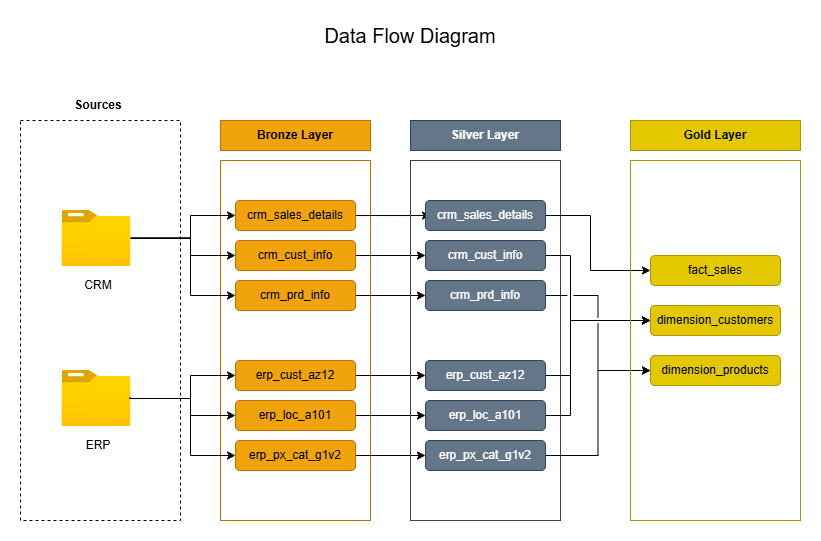

The diagram above was exported from draw.io. Its source (the exported page's mxGraphModel, read from the mxfile embedded in the PNG):
<mxGraphModel dx="1030" dy="626" grid="1" gridSize="10" guides="1" tooltips="1" connect="1" arrows="1" fold="1" page="1" pageScale="1" pageWidth="850" pageHeight="1100" math="0" shadow="0">
  <root>
    <mxCell id="0" />
    <mxCell id="1" parent="0" />
    <mxCell id="2" parent="1" style="text;html=1;whiteSpace=wrap;strokeColor=none;fillColor=none;align=center;verticalAlign=middle;rounded=0;" value="&lt;font style=&quot;font-size: 20px;&quot;&gt;Data Flow Diagram&lt;/font&gt;" vertex="1">
      <mxGeometry height="30" width="220" x="315" y="50" as="geometry" />
    </mxCell>
    <mxCell id="3" parent="1" style="rounded=0;whiteSpace=wrap;html=1;dashed=1;" value="" vertex="1">
      <mxGeometry height="400" width="160" x="35" y="150" as="geometry" />
    </mxCell>
    <mxCell id="4" parent="1" style="text;html=1;whiteSpace=wrap;strokeColor=none;fillColor=none;align=center;verticalAlign=middle;rounded=0;" value="&lt;b&gt;Sources&lt;/b&gt;" vertex="1">
      <mxGeometry height="30" width="60" x="83.48000000000002" y="120" as="geometry" />
    </mxCell>
    <mxCell id="5" parent="1" style="rounded=0;whiteSpace=wrap;html=1;fillColor=none;fontColor=#000000;strokeColor=#BD7000;" value="" vertex="1">
      <mxGeometry height="360" width="150" x="235" y="190" as="geometry" />
    </mxCell>
    <mxCell id="6" parent="1" style="rounded=0;whiteSpace=wrap;html=1;fillColor=#f0a30a;fontColor=#000000;strokeColor=#BD7000;" value="&lt;b&gt;Bronze Layer&lt;/b&gt;" vertex="1">
      <mxGeometry height="30" width="150" x="235.00000000000003" y="150" as="geometry" />
    </mxCell>
    <mxCell id="7" edge="1" parent="1" source="8" style="edgeStyle=orthogonalEdgeStyle;rounded=0;orthogonalLoop=1;jettySize=auto;html=1;entryX=0.042;entryY=0.501;entryDx=0;entryDy=0;entryPerimeter=0;" target="36" value="">
      <mxGeometry relative="1" as="geometry" />
    </mxCell>
    <mxCell id="8" parent="1" style="rounded=1;whiteSpace=wrap;html=1;fillColor=#f0a30a;fontColor=#000000;strokeColor=#BD7000;fontStyle=1;perimeterSpacing=0;" value="&lt;span style=&quot;font-weight: normal;&quot;&gt;crm_sales_details&lt;/span&gt;" vertex="1">
      <mxGeometry height="30" width="120" x="250" y="230" as="geometry" />
    </mxCell>
    <mxCell id="9" edge="1" parent="1" source="28" style="edgeStyle=orthogonalEdgeStyle;rounded=0;orthogonalLoop=1;jettySize=auto;html=1;entryX=0;entryY=0.5;entryDx=0;entryDy=0;exitX=0.996;exitY=0.491;exitDx=0;exitDy=0;exitPerimeter=0;" target="14" value="">
      <mxGeometry relative="1" as="geometry">
        <Array as="points">
          <mxPoint x="205" y="268" />
          <mxPoint x="205" y="325" />
        </Array>
      </mxGeometry>
    </mxCell>
    <mxCell id="10" edge="1" parent="1" source="28" style="edgeStyle=orthogonalEdgeStyle;rounded=0;orthogonalLoop=1;jettySize=auto;html=1;entryX=0;entryY=0.5;entryDx=0;entryDy=0;exitX=0.982;exitY=0.491;exitDx=0;exitDy=0;exitPerimeter=0;" target="12" value="">
      <mxGeometry relative="1" as="geometry">
        <Array as="points">
          <mxPoint x="205" y="268" />
          <mxPoint x="205" y="285" />
        </Array>
      </mxGeometry>
    </mxCell>
    <mxCell id="11" edge="1" parent="1" source="12" style="edgeStyle=orthogonalEdgeStyle;rounded=0;orthogonalLoop=1;jettySize=auto;html=1;" target="38">
      <mxGeometry relative="1" as="geometry" />
    </mxCell>
    <mxCell id="12" parent="1" style="rounded=1;whiteSpace=wrap;html=1;fillColor=#f0a30a;fontColor=#000000;strokeColor=#BD7000;fontStyle=1;perimeterSpacing=0;" value="&lt;span style=&quot;font-weight: normal;&quot;&gt;crm_cust_info&lt;/span&gt;" vertex="1">
      <mxGeometry height="30" width="120" x="250" y="270" as="geometry" />
    </mxCell>
    <mxCell id="13" edge="1" parent="1" source="14" style="edgeStyle=orthogonalEdgeStyle;rounded=0;orthogonalLoop=1;jettySize=auto;html=1;entryX=0;entryY=0.5;entryDx=0;entryDy=0;" target="40">
      <mxGeometry relative="1" as="geometry" />
    </mxCell>
    <mxCell id="14" parent="1" style="rounded=1;whiteSpace=wrap;html=1;fillColor=#f0a30a;fontColor=#000000;strokeColor=#BD7000;fontStyle=1;perimeterSpacing=0;" value="&lt;span style=&quot;font-weight: normal;&quot;&gt;crm_prd_info&lt;/span&gt;" vertex="1">
      <mxGeometry height="30" width="120" x="250" y="310" as="geometry" />
    </mxCell>
    <mxCell id="15" edge="1" parent="1" source="16" style="edgeStyle=orthogonalEdgeStyle;rounded=0;orthogonalLoop=1;jettySize=auto;html=1;" target="42">
      <mxGeometry relative="1" as="geometry" />
    </mxCell>
    <mxCell id="16" parent="1" style="rounded=1;whiteSpace=wrap;html=1;fillColor=#f0a30a;fontColor=#000000;strokeColor=#BD7000;fontStyle=1;perimeterSpacing=0;" value="&lt;span style=&quot;font-weight: normal;&quot;&gt;erp_cust_az12&lt;/span&gt;" vertex="1">
      <mxGeometry height="30" width="120" x="250" y="390" as="geometry" />
    </mxCell>
    <mxCell id="17" edge="1" parent="1" source="18" style="edgeStyle=orthogonalEdgeStyle;rounded=0;orthogonalLoop=1;jettySize=auto;html=1;entryX=0;entryY=0.5;entryDx=0;entryDy=0;" target="44">
      <mxGeometry relative="1" as="geometry" />
    </mxCell>
    <mxCell id="18" parent="1" style="rounded=1;whiteSpace=wrap;html=1;fillColor=#f0a30a;fontColor=#000000;strokeColor=#BD7000;fontStyle=1;perimeterSpacing=0;" value="&lt;span style=&quot;font-weight: normal;&quot;&gt;erp_loc_a101&lt;/span&gt;" vertex="1">
      <mxGeometry height="30" width="120" x="250" y="430" as="geometry" />
    </mxCell>
    <mxCell id="19" edge="1" parent="1" source="20" style="edgeStyle=orthogonalEdgeStyle;rounded=0;orthogonalLoop=1;jettySize=auto;html=1;entryX=0;entryY=0.5;entryDx=0;entryDy=0;" target="46">
      <mxGeometry relative="1" as="geometry" />
    </mxCell>
    <mxCell id="20" parent="1" style="rounded=1;whiteSpace=wrap;html=1;fillColor=#f0a30a;fontColor=#000000;strokeColor=#BD7000;fontStyle=1;perimeterSpacing=0;" value="&lt;span style=&quot;font-weight: normal;&quot;&gt;erp_px_cat_g1v2&lt;/span&gt;" vertex="1">
      <mxGeometry height="30" width="120" x="250" y="470" as="geometry" />
    </mxCell>
    <mxCell id="21" connectable="0" parent="1" style="group" value="" vertex="1">
      <mxGeometry height="90" width="76.96000000000001" x="76.52" y="400" as="geometry" />
    </mxCell>
    <mxCell id="22" parent="21" style="text;html=1;whiteSpace=wrap;strokeColor=none;fillColor=none;align=center;verticalAlign=middle;rounded=0;" value="ERP" vertex="1">
      <mxGeometry height="30" width="60" x="6.960000000000008" y="60" as="geometry" />
    </mxCell>
    <mxCell id="23" connectable="0" parent="21" style="group" value="" vertex="1">
      <mxGeometry height="60" width="76.96000000000001" as="geometry" />
    </mxCell>
    <mxCell id="24" parent="23" style="image;aspect=fixed;html=1;points=[];align=center;fontSize=12;image=img/lib/azure2/general/Folder_Blank.svg;" value="" vertex="1">
      <mxGeometry height="56.00000000000001" width="69" as="geometry" />
    </mxCell>
    <mxCell id="25" connectable="0" parent="1" style="group" value="" vertex="1">
      <mxGeometry height="90" width="76.96000000000002" x="76.52" y="240" as="geometry" />
    </mxCell>
    <mxCell id="26" parent="25" style="text;html=1;whiteSpace=wrap;strokeColor=none;fillColor=none;align=center;verticalAlign=middle;rounded=0;" value="CRM" vertex="1">
      <mxGeometry height="30" width="60" x="6.960000000000008" y="60" as="geometry" />
    </mxCell>
    <mxCell id="27" connectable="0" parent="25" style="group" value="" vertex="1">
      <mxGeometry height="60" width="76.96000000000001" as="geometry" />
    </mxCell>
    <mxCell id="28" parent="27" style="image;aspect=fixed;html=1;points=[];align=center;fontSize=12;image=img/lib/azure2/general/Folder_Blank.svg;" value="" vertex="1">
      <mxGeometry height="56.00000000000001" width="69" as="geometry" />
    </mxCell>
    <mxCell id="29" edge="1" parent="1" source="28" style="edgeStyle=orthogonalEdgeStyle;rounded=0;orthogonalLoop=1;jettySize=auto;html=1;entryX=0;entryY=0.5;entryDx=0;entryDy=0;" target="8" value="">
      <mxGeometry relative="1" as="geometry">
        <Array as="points">
          <mxPoint x="205" y="268" />
          <mxPoint x="205" y="245" />
        </Array>
      </mxGeometry>
    </mxCell>
    <mxCell id="30" edge="1" parent="1" style="edgeStyle=orthogonalEdgeStyle;rounded=0;orthogonalLoop=1;jettySize=auto;html=1;entryX=0;entryY=0.5;entryDx=0;entryDy=0;exitX=0.982;exitY=0.491;exitDx=0;exitDy=0;exitPerimeter=0;" value="">
      <mxGeometry relative="1" as="geometry">
        <Array as="points">
          <mxPoint x="205" y="428" />
          <mxPoint x="205" y="445" />
        </Array>
        <mxPoint x="144" y="427" as="sourcePoint" />
        <mxPoint x="250.00000000000003" y="445" as="targetPoint" />
      </mxGeometry>
    </mxCell>
    <mxCell id="31" edge="1" parent="1" style="edgeStyle=orthogonalEdgeStyle;rounded=0;orthogonalLoop=1;jettySize=auto;html=1;entryX=0;entryY=0.5;entryDx=0;entryDy=0;exitX=0.996;exitY=0.491;exitDx=0;exitDy=0;exitPerimeter=0;" value="">
      <mxGeometry relative="1" as="geometry">
        <Array as="points">
          <mxPoint x="205" y="428" />
          <mxPoint x="205" y="485" />
        </Array>
        <mxPoint x="145" y="427" as="sourcePoint" />
        <mxPoint x="250.00000000000003" y="485" as="targetPoint" />
      </mxGeometry>
    </mxCell>
    <mxCell id="32" edge="1" parent="1" style="edgeStyle=orthogonalEdgeStyle;rounded=0;orthogonalLoop=1;jettySize=auto;html=1;entryX=0;entryY=0.5;entryDx=0;entryDy=0;" value="">
      <mxGeometry relative="1" as="geometry">
        <Array as="points">
          <mxPoint x="205" y="428" />
          <mxPoint x="205" y="405" />
        </Array>
        <mxPoint x="146" y="428" as="sourcePoint" />
        <mxPoint x="250.00000000000003" y="405" as="targetPoint" />
      </mxGeometry>
    </mxCell>
    <mxCell id="33" parent="1" style="rounded=0;whiteSpace=wrap;html=1;fillColor=none;fontColor=#ffffff;strokeColor=#314354;" value="" vertex="1">
      <mxGeometry height="360" width="150" x="425" y="190" as="geometry" />
    </mxCell>
    <mxCell id="34" parent="1" style="rounded=0;whiteSpace=wrap;html=1;fillColor=#647687;fontColor=#ffffff;strokeColor=#314354;" value="&lt;b&gt;Silver Layer&lt;/b&gt;" vertex="1">
      <mxGeometry height="30" width="150" x="425" y="150" as="geometry" />
    </mxCell>
    <mxCell id="35" edge="1" parent="1" source="36" style="edgeStyle=orthogonalEdgeStyle;rounded=0;orthogonalLoop=1;jettySize=auto;html=1;entryX=0;entryY=0.5;entryDx=0;entryDy=0;jumpStyle=gap;" target="49">
      <mxGeometry relative="1" as="geometry">
        <Array as="points">
          <mxPoint x="605" y="245" />
          <mxPoint x="605" y="300" />
        </Array>
      </mxGeometry>
    </mxCell>
    <mxCell id="36" parent="1" style="rounded=1;whiteSpace=wrap;html=1;fillColor=#647687;fontColor=#ffffff;strokeColor=#314354;fontStyle=1;perimeterSpacing=0;" value="&lt;span style=&quot;font-weight: normal;&quot;&gt;crm_sales_details&lt;/span&gt;" vertex="1">
      <mxGeometry height="30" width="120" x="440" y="230" as="geometry" />
    </mxCell>
    <mxCell id="37" edge="1" parent="1" source="38" style="edgeStyle=orthogonalEdgeStyle;rounded=0;orthogonalLoop=1;jettySize=auto;html=1;entryX=0;entryY=0.5;entryDx=0;entryDy=0;jumpStyle=gap;" target="50">
      <mxGeometry relative="1" as="geometry">
        <Array as="points">
          <mxPoint x="585" y="285" />
          <mxPoint x="585" y="350" />
        </Array>
      </mxGeometry>
    </mxCell>
    <mxCell id="38" parent="1" style="rounded=1;whiteSpace=wrap;html=1;fillColor=#647687;fontColor=#ffffff;strokeColor=#314354;fontStyle=1;perimeterSpacing=0;" value="&lt;span style=&quot;font-weight: normal;&quot;&gt;crm_cust_info&lt;/span&gt;" vertex="1">
      <mxGeometry height="30" width="120" x="440" y="270" as="geometry" />
    </mxCell>
    <mxCell id="39" edge="1" parent="1" source="40" style="edgeStyle=orthogonalEdgeStyle;rounded=0;orthogonalLoop=1;jettySize=auto;html=1;entryX=0;entryY=0.5;entryDx=0;entryDy=0;jumpStyle=gap;" target="51">
      <mxGeometry relative="1" as="geometry" />
    </mxCell>
    <mxCell id="40" parent="1" style="rounded=1;whiteSpace=wrap;html=1;fillColor=#647687;fontColor=#ffffff;strokeColor=#314354;fontStyle=1;perimeterSpacing=0;" value="&lt;span style=&quot;font-weight: normal;&quot;&gt;crm_prd_info&lt;/span&gt;" vertex="1">
      <mxGeometry height="30" width="120" x="440" y="310" as="geometry" />
    </mxCell>
    <mxCell id="41" edge="1" parent="1" source="42" style="edgeStyle=orthogonalEdgeStyle;rounded=0;orthogonalLoop=1;jettySize=auto;html=1;entryX=0;entryY=0.5;entryDx=0;entryDy=0;jumpStyle=gap;" target="50">
      <mxGeometry relative="1" as="geometry">
        <Array as="points">
          <mxPoint x="585" y="405" />
          <mxPoint x="585" y="350" />
        </Array>
      </mxGeometry>
    </mxCell>
    <mxCell id="42" parent="1" style="rounded=1;whiteSpace=wrap;html=1;fillColor=#647687;fontColor=#ffffff;strokeColor=#314354;fontStyle=1;perimeterSpacing=0;" value="&lt;span style=&quot;font-weight: normal;&quot;&gt;erp_cust_az12&lt;/span&gt;" vertex="1">
      <mxGeometry height="30" width="120" x="440" y="390" as="geometry" />
    </mxCell>
    <mxCell id="43" edge="1" parent="1" source="44" style="edgeStyle=orthogonalEdgeStyle;rounded=0;orthogonalLoop=1;jettySize=auto;html=1;entryX=0;entryY=0.5;entryDx=0;entryDy=0;jumpStyle=gap;" target="50">
      <mxGeometry relative="1" as="geometry">
        <Array as="points">
          <mxPoint x="585" y="445" />
          <mxPoint x="585" y="350" />
        </Array>
      </mxGeometry>
    </mxCell>
    <mxCell id="44" parent="1" style="rounded=1;whiteSpace=wrap;html=1;fillColor=#647687;fontColor=#ffffff;strokeColor=#314354;fontStyle=1;perimeterSpacing=0;" value="&lt;span style=&quot;font-weight: normal;&quot;&gt;erp_loc_a101&lt;/span&gt;" vertex="1">
      <mxGeometry height="30" width="120" x="440" y="430" as="geometry" />
    </mxCell>
    <mxCell id="45" edge="1" parent="1" source="46" style="edgeStyle=orthogonalEdgeStyle;rounded=0;orthogonalLoop=1;jettySize=auto;html=1;entryX=0;entryY=0.5;entryDx=0;entryDy=0;jumpStyle=gap;" target="51">
      <mxGeometry relative="1" as="geometry" />
    </mxCell>
    <mxCell id="46" parent="1" style="rounded=1;whiteSpace=wrap;html=1;fillColor=#647687;fontColor=#ffffff;strokeColor=#314354;fontStyle=1;perimeterSpacing=0;" value="&lt;span style=&quot;font-weight: normal;&quot;&gt;erp_px_cat_g1v2&lt;/span&gt;" vertex="1">
      <mxGeometry height="30" width="120" x="440" y="470" as="geometry" />
    </mxCell>
    <mxCell id="47" parent="1" style="rounded=0;whiteSpace=wrap;html=1;fillColor=none;fontColor=#000000;strokeColor=#B09500;" value="" vertex="1">
      <mxGeometry height="360" width="170" x="645" y="190" as="geometry" />
    </mxCell>
    <mxCell id="48" parent="1" style="rounded=0;whiteSpace=wrap;html=1;fillColor=#e3c800;fontColor=#000000;strokeColor=#B09500;" value="&lt;b&gt;Gold Layer&lt;/b&gt;" vertex="1">
      <mxGeometry height="30" width="170" x="645" y="150" as="geometry" />
    </mxCell>
    <mxCell id="49" parent="1" style="rounded=1;whiteSpace=wrap;html=1;fillColor=#e3c800;fontColor=#000000;strokeColor=#B09500;fontStyle=1;perimeterSpacing=0;" value="&lt;span style=&quot;font-weight: normal;&quot;&gt;fact_sales&lt;/span&gt;" vertex="1">
      <mxGeometry height="30" width="130" x="665" y="285" as="geometry" />
    </mxCell>
    <mxCell id="50" parent="1" style="rounded=1;whiteSpace=wrap;html=1;fillColor=#e3c800;fontColor=#000000;strokeColor=#B09500;fontStyle=1;perimeterSpacing=0;" value="&lt;span style=&quot;font-weight: normal;&quot;&gt;dimension_customers&lt;/span&gt;" vertex="1">
      <mxGeometry height="30" width="130" x="665" y="335" as="geometry" />
    </mxCell>
    <mxCell id="51" parent="1" style="rounded=1;whiteSpace=wrap;html=1;fillColor=#e3c800;fontColor=#000000;strokeColor=#B09500;fontStyle=1;perimeterSpacing=0;" value="&lt;span style=&quot;font-weight: normal;&quot;&gt;dimension_products&lt;/span&gt;" vertex="1">
      <mxGeometry height="30" width="130" x="665" y="385" as="geometry" />
    </mxCell>
  </root>
</mxGraphModel>